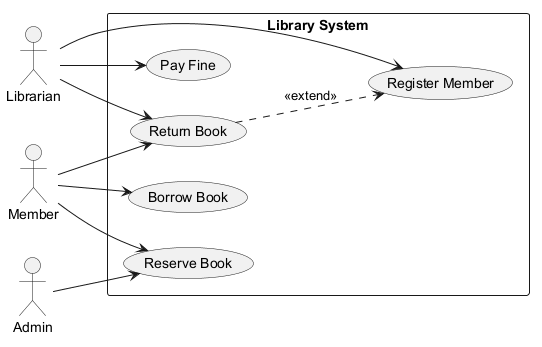

The diagram above was rendered by PlantUML. Its source (embedded in the PNG):
@startuml
skinparam backgroundColor #FFFFFF
skinparam classBackgroundColor #E8F4FA
skinparam classBorderColor #2C7DA0
left to right direction
actor "Admin" as A
actor "Librarian" as L
actor "Member" as M
rectangle "Library System" {
  usecase "Borrow Book" as UC_BorrowBook
  usecase "Return Book" as UC_ReturnBook
  usecase "Register Member" as UC_RegisterMember
  usecase "Pay Fine" as UC_PayFine
  usecase "Reserve Book" as UC_ReserveBook
}
A --> UC_ReserveBook
L --> UC_ReturnBook
L --> UC_PayFine
L --> UC_RegisterMember
M --> UC_ReturnBook
M --> UC_BorrowBook
M --> UC_ReserveBook
UC_ReturnBook ..> UC_RegisterMember : <<extend>>
@enduml